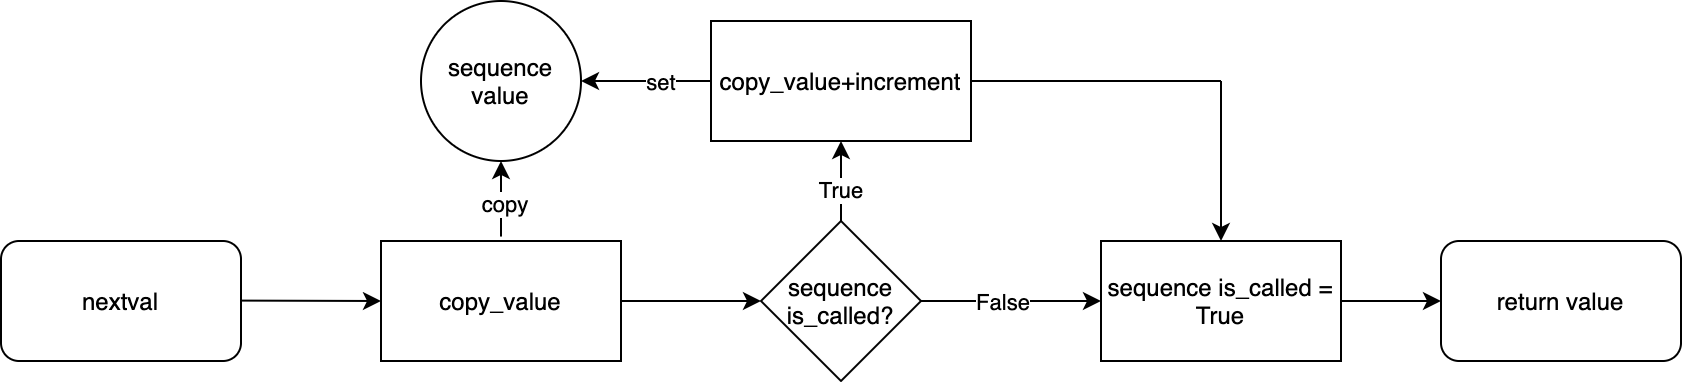

The diagram above was exported from draw.io. Its source (the exported page's mxGraphModel, read from the mxfile embedded in the PNG):
<mxGraphModel dx="946" dy="617" grid="1" gridSize="10" guides="1" tooltips="1" connect="1" arrows="1" fold="1" page="1" pageScale="1" pageWidth="1169" pageHeight="827" math="0" shadow="0">
  <root>
    <mxCell id="0" />
    <mxCell id="1" parent="0" />
    <mxCell id="tKUTCcM5DcFTFvK6z5bH-15" value="nextval" style="rounded=1;whiteSpace=wrap;html=1;" parent="1" vertex="1">
      <mxGeometry x="440" y="130" width="120" height="60" as="geometry" />
    </mxCell>
    <mxCell id="tKUTCcM5DcFTFvK6z5bH-23" value="sequence&lt;br&gt;value" style="ellipse;whiteSpace=wrap;html=1;aspect=fixed;" parent="1" vertex="1">
      <mxGeometry x="650" y="10" width="80" height="80" as="geometry" />
    </mxCell>
    <mxCell id="tKUTCcM5DcFTFvK6z5bH-24" value="" style="endArrow=classic;html=1;" parent="1" edge="1">
      <mxGeometry width="50" height="50" relative="1" as="geometry">
        <mxPoint x="560" y="159.8" as="sourcePoint" />
        <mxPoint x="630" y="160" as="targetPoint" />
      </mxGeometry>
    </mxCell>
    <mxCell id="tKUTCcM5DcFTFvK6z5bH-27" value="copy_value" style="rounded=0;whiteSpace=wrap;html=1;" parent="1" vertex="1">
      <mxGeometry x="630" y="130" width="120" height="60" as="geometry" />
    </mxCell>
    <mxCell id="tKUTCcM5DcFTFvK6z5bH-32" value="" style="endArrow=classic;html=1;exitX=1;exitY=0.5;exitDx=0;exitDy=0;" parent="1" source="tKUTCcM5DcFTFvK6z5bH-27" edge="1">
      <mxGeometry width="50" height="50" relative="1" as="geometry">
        <mxPoint x="820" y="190" as="sourcePoint" />
        <mxPoint x="820" y="160" as="targetPoint" />
      </mxGeometry>
    </mxCell>
    <mxCell id="tKUTCcM5DcFTFvK6z5bH-33" value="sequence&lt;br&gt;is_called?" style="rhombus;whiteSpace=wrap;html=1;" parent="1" vertex="1">
      <mxGeometry x="820" y="120" width="80" height="80" as="geometry" />
    </mxCell>
    <mxCell id="tKUTCcM5DcFTFvK6z5bH-35" value="copy_value+increment" style="rounded=0;whiteSpace=wrap;html=1;" parent="1" vertex="1">
      <mxGeometry x="795" y="20" width="130" height="60" as="geometry" />
    </mxCell>
    <mxCell id="tKUTCcM5DcFTFvK6z5bH-36" value="" style="endArrow=classic;html=1;exitX=0.5;exitY=0;exitDx=0;exitDy=0;entryX=0.5;entryY=1;entryDx=0;entryDy=0;" parent="1" source="tKUTCcM5DcFTFvK6z5bH-33" target="tKUTCcM5DcFTFvK6z5bH-35" edge="1">
      <mxGeometry width="50" height="50" relative="1" as="geometry">
        <mxPoint x="890" y="150" as="sourcePoint" />
        <mxPoint x="940" y="100" as="targetPoint" />
      </mxGeometry>
    </mxCell>
    <mxCell id="tKUTCcM5DcFTFvK6z5bH-46" value="True" style="edgeLabel;html=1;align=center;verticalAlign=middle;resizable=0;points=[];" parent="tKUTCcM5DcFTFvK6z5bH-36" vertex="1" connectable="0">
      <mxGeometry x="-0.19" y="1" relative="1" as="geometry">
        <mxPoint as="offset" />
      </mxGeometry>
    </mxCell>
    <mxCell id="tKUTCcM5DcFTFvK6z5bH-37" value="" style="endArrow=classic;html=1;entryX=1;entryY=0.5;entryDx=0;entryDy=0;exitX=0;exitY=0.5;exitDx=0;exitDy=0;" parent="1" source="tKUTCcM5DcFTFvK6z5bH-35" target="tKUTCcM5DcFTFvK6z5bH-23" edge="1">
      <mxGeometry width="50" height="50" relative="1" as="geometry">
        <mxPoint x="740" y="120" as="sourcePoint" />
        <mxPoint x="790" y="70" as="targetPoint" />
      </mxGeometry>
    </mxCell>
    <mxCell id="tKUTCcM5DcFTFvK6z5bH-41" value="set" style="edgeLabel;html=1;align=center;verticalAlign=middle;resizable=0;points=[];" parent="tKUTCcM5DcFTFvK6z5bH-37" vertex="1" connectable="0">
      <mxGeometry x="-0.1938" relative="1" as="geometry">
        <mxPoint as="offset" />
      </mxGeometry>
    </mxCell>
    <mxCell id="tKUTCcM5DcFTFvK6z5bH-38" value="" style="endArrow=classic;html=1;entryX=0.5;entryY=1;entryDx=0;entryDy=0;exitX=0.5;exitY=-0.037;exitDx=0;exitDy=0;exitPerimeter=0;" parent="1" source="tKUTCcM5DcFTFvK6z5bH-27" target="tKUTCcM5DcFTFvK6z5bH-23" edge="1">
      <mxGeometry width="50" height="50" relative="1" as="geometry">
        <mxPoint x="680" y="140" as="sourcePoint" />
        <mxPoint x="730" y="90" as="targetPoint" />
      </mxGeometry>
    </mxCell>
    <mxCell id="tKUTCcM5DcFTFvK6z5bH-40" value="copy" style="edgeLabel;html=1;align=center;verticalAlign=middle;resizable=0;points=[];" parent="tKUTCcM5DcFTFvK6z5bH-38" vertex="1" connectable="0">
      <mxGeometry x="-0.154" y="-1" relative="1" as="geometry">
        <mxPoint as="offset" />
      </mxGeometry>
    </mxCell>
    <mxCell id="tKUTCcM5DcFTFvK6z5bH-42" value="" style="endArrow=classic;html=1;exitX=1;exitY=0.5;exitDx=0;exitDy=0;" parent="1" source="tKUTCcM5DcFTFvK6z5bH-33" edge="1">
      <mxGeometry width="50" height="50" relative="1" as="geometry">
        <mxPoint x="950" y="160" as="sourcePoint" />
        <mxPoint x="990" y="160" as="targetPoint" />
      </mxGeometry>
    </mxCell>
    <mxCell id="tKUTCcM5DcFTFvK6z5bH-47" value="False" style="edgeLabel;html=1;align=center;verticalAlign=middle;resizable=0;points=[];" parent="tKUTCcM5DcFTFvK6z5bH-42" vertex="1" connectable="0">
      <mxGeometry x="-0.6711" y="1" relative="1" as="geometry">
        <mxPoint x="25.2" y="1" as="offset" />
      </mxGeometry>
    </mxCell>
    <mxCell id="tKUTCcM5DcFTFvK6z5bH-44" value="" style="endArrow=none;html=1;exitX=1;exitY=0.5;exitDx=0;exitDy=0;" parent="1" source="tKUTCcM5DcFTFvK6z5bH-35" edge="1">
      <mxGeometry width="50" height="50" relative="1" as="geometry">
        <mxPoint x="960" y="100" as="sourcePoint" />
        <mxPoint x="1050" y="50" as="targetPoint" />
      </mxGeometry>
    </mxCell>
    <mxCell id="tKUTCcM5DcFTFvK6z5bH-45" value="return value" style="rounded=1;whiteSpace=wrap;html=1;" parent="1" vertex="1">
      <mxGeometry x="1160" y="130" width="120" height="60" as="geometry" />
    </mxCell>
    <mxCell id="tKUTCcM5DcFTFvK6z5bH-51" style="edgeStyle=orthogonalEdgeStyle;rounded=0;orthogonalLoop=1;jettySize=auto;html=1;entryX=0;entryY=0.5;entryDx=0;entryDy=0;" parent="1" source="tKUTCcM5DcFTFvK6z5bH-48" target="tKUTCcM5DcFTFvK6z5bH-45" edge="1">
      <mxGeometry relative="1" as="geometry" />
    </mxCell>
    <mxCell id="tKUTCcM5DcFTFvK6z5bH-48" value="sequence is_called = True" style="rounded=0;whiteSpace=wrap;html=1;" parent="1" vertex="1">
      <mxGeometry x="990" y="130" width="120" height="60" as="geometry" />
    </mxCell>
    <mxCell id="tKUTCcM5DcFTFvK6z5bH-49" value="" style="endArrow=classic;html=1;entryX=0.5;entryY=0;entryDx=0;entryDy=0;" parent="1" target="tKUTCcM5DcFTFvK6z5bH-48" edge="1">
      <mxGeometry width="50" height="50" relative="1" as="geometry">
        <mxPoint x="1050" y="50" as="sourcePoint" />
        <mxPoint x="1100" y="80" as="targetPoint" />
      </mxGeometry>
    </mxCell>
  </root>
</mxGraphModel>